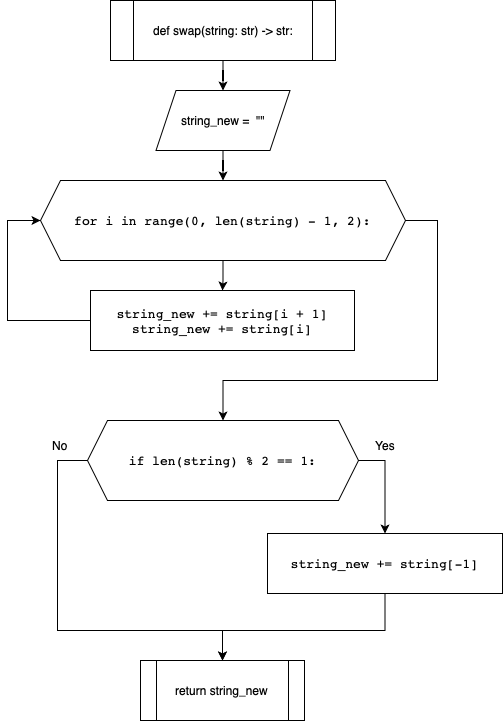

The diagram above was exported from draw.io. Its source (the exported page's mxGraphModel, read from the mxfile embedded in the PNG):
<mxGraphModel dx="946" dy="620" grid="1" gridSize="10" guides="1" tooltips="1" connect="1" arrows="1" fold="1" page="1" pageScale="1" pageWidth="850" pageHeight="1100" math="0" shadow="0">
  <root>
    <mxCell id="0" />
    <mxCell id="1" parent="0" />
    <mxCell id="C63thNZ67COwbDxQCky3-9" style="edgeStyle=orthogonalEdgeStyle;rounded=0;orthogonalLoop=1;jettySize=auto;html=1;entryX=0.5;entryY=0;entryDx=0;entryDy=0;fontColor=#000000;" edge="1" parent="1" source="C63thNZ67COwbDxQCky3-1" target="C63thNZ67COwbDxQCky3-3">
      <mxGeometry relative="1" as="geometry" />
    </mxCell>
    <mxCell id="C63thNZ67COwbDxQCky3-1" value="def swap(string: str) -&amp;gt; str:" style="shape=process;whiteSpace=wrap;html=1;backgroundOutline=1;" vertex="1" parent="1">
      <mxGeometry x="313" y="50" width="225" height="60" as="geometry" />
    </mxCell>
    <mxCell id="C63thNZ67COwbDxQCky3-10" style="edgeStyle=orthogonalEdgeStyle;rounded=0;orthogonalLoop=1;jettySize=auto;html=1;fontColor=#000000;" edge="1" parent="1" source="C63thNZ67COwbDxQCky3-3" target="C63thNZ67COwbDxQCky3-4">
      <mxGeometry relative="1" as="geometry" />
    </mxCell>
    <mxCell id="C63thNZ67COwbDxQCky3-3" value="string_new = &amp;nbsp;&quot;&quot;" style="shape=parallelogram;perimeter=parallelogramPerimeter;whiteSpace=wrap;html=1;fixedSize=1;" vertex="1" parent="1">
      <mxGeometry x="358.5" y="140" width="134" height="60" as="geometry" />
    </mxCell>
    <mxCell id="C63thNZ67COwbDxQCky3-11" style="edgeStyle=orthogonalEdgeStyle;rounded=0;orthogonalLoop=1;jettySize=auto;html=1;entryX=0.5;entryY=0;entryDx=0;entryDy=0;fontColor=#000000;" edge="1" parent="1" source="C63thNZ67COwbDxQCky3-4" target="C63thNZ67COwbDxQCky3-5">
      <mxGeometry relative="1" as="geometry" />
    </mxCell>
    <mxCell id="C63thNZ67COwbDxQCky3-13" style="edgeStyle=orthogonalEdgeStyle;rounded=0;orthogonalLoop=1;jettySize=auto;html=1;fontColor=#000000;exitX=1;exitY=0.5;exitDx=0;exitDy=0;entryX=0.5;entryY=0;entryDx=0;entryDy=0;" edge="1" parent="1" source="C63thNZ67COwbDxQCky3-4" target="C63thNZ67COwbDxQCky3-6">
      <mxGeometry relative="1" as="geometry">
        <Array as="points">
          <mxPoint x="640" y="270" />
          <mxPoint x="640" y="430" />
          <mxPoint x="426" y="430" />
        </Array>
      </mxGeometry>
    </mxCell>
    <mxCell id="C63thNZ67COwbDxQCky3-4" value="&lt;pre style=&quot;font-family: &amp;#34;jetbrains mono&amp;#34; , monospace ; font-size: 9.8pt&quot;&gt;for i in range(0, len(string) - 1, 2):&lt;/pre&gt;" style="shape=hexagon;perimeter=hexagonPerimeter2;whiteSpace=wrap;html=1;fixedSize=1;" vertex="1" parent="1">
      <mxGeometry x="243" y="230" width="365" height="80" as="geometry" />
    </mxCell>
    <mxCell id="C63thNZ67COwbDxQCky3-12" style="edgeStyle=orthogonalEdgeStyle;rounded=0;orthogonalLoop=1;jettySize=auto;html=1;entryX=0;entryY=0.5;entryDx=0;entryDy=0;fontColor=#000000;exitX=0;exitY=0.5;exitDx=0;exitDy=0;" edge="1" parent="1" source="C63thNZ67COwbDxQCky3-5" target="C63thNZ67COwbDxQCky3-4">
      <mxGeometry relative="1" as="geometry">
        <Array as="points">
          <mxPoint x="210" y="370" />
          <mxPoint x="210" y="270" />
        </Array>
      </mxGeometry>
    </mxCell>
    <mxCell id="C63thNZ67COwbDxQCky3-5" value="&lt;pre style=&quot;font-family: &amp;#34;jetbrains mono&amp;#34; , monospace ; font-size: 9.8pt&quot;&gt;&lt;span style=&quot;background-color: rgb(255 , 255 , 255)&quot;&gt;string_new += string[i + 1]&lt;br&gt;string_new += string[i]&lt;/span&gt;&lt;/pre&gt;" style="rounded=0;whiteSpace=wrap;html=1;labelBackgroundColor=none;fontColor=#000000;" vertex="1" parent="1">
      <mxGeometry x="293" y="340" width="264" height="60" as="geometry" />
    </mxCell>
    <mxCell id="C63thNZ67COwbDxQCky3-14" style="edgeStyle=orthogonalEdgeStyle;rounded=0;orthogonalLoop=1;jettySize=auto;html=1;fontColor=#000000;exitX=1;exitY=0.5;exitDx=0;exitDy=0;" edge="1" parent="1" source="C63thNZ67COwbDxQCky3-6" target="C63thNZ67COwbDxQCky3-7">
      <mxGeometry relative="1" as="geometry" />
    </mxCell>
    <mxCell id="C63thNZ67COwbDxQCky3-15" style="edgeStyle=orthogonalEdgeStyle;rounded=0;orthogonalLoop=1;jettySize=auto;html=1;entryX=0.5;entryY=0;entryDx=0;entryDy=0;fontColor=#000000;exitX=0;exitY=0.5;exitDx=0;exitDy=0;" edge="1" parent="1" source="C63thNZ67COwbDxQCky3-6" target="C63thNZ67COwbDxQCky3-8">
      <mxGeometry relative="1" as="geometry">
        <Array as="points">
          <mxPoint x="260" y="510" />
          <mxPoint x="260" y="680" />
          <mxPoint x="425" y="680" />
        </Array>
      </mxGeometry>
    </mxCell>
    <mxCell id="C63thNZ67COwbDxQCky3-6" value="&lt;pre style=&quot;font-family: &amp;#34;jetbrains mono&amp;#34; , monospace ; font-size: 9.8pt&quot;&gt;&lt;span style=&quot;background-color: rgb(255 , 255 , 255)&quot;&gt;if len(string) % 2 == 1:&lt;/span&gt;&lt;/pre&gt;" style="shape=hexagon;perimeter=hexagonPerimeter2;whiteSpace=wrap;html=1;fixedSize=1;labelBackgroundColor=#FFFFFF;fontColor=#000000;" vertex="1" parent="1">
      <mxGeometry x="290" y="470" width="271" height="80" as="geometry" />
    </mxCell>
    <mxCell id="C63thNZ67COwbDxQCky3-16" style="edgeStyle=orthogonalEdgeStyle;rounded=0;orthogonalLoop=1;jettySize=auto;html=1;entryX=0.5;entryY=0;entryDx=0;entryDy=0;fontColor=#000000;" edge="1" parent="1" source="C63thNZ67COwbDxQCky3-7" target="C63thNZ67COwbDxQCky3-8">
      <mxGeometry relative="1" as="geometry">
        <Array as="points">
          <mxPoint x="588" y="680" />
          <mxPoint x="425" y="680" />
        </Array>
      </mxGeometry>
    </mxCell>
    <mxCell id="C63thNZ67COwbDxQCky3-7" value="&lt;pre style=&quot;font-family: &amp;#34;jetbrains mono&amp;#34; , monospace ; font-size: 9.8pt&quot;&gt;&lt;span style=&quot;background-color: rgb(255 , 255 , 255)&quot;&gt;string_new += string[-1]&lt;/span&gt;&lt;/pre&gt;" style="rounded=0;whiteSpace=wrap;html=1;labelBackgroundColor=#FFFFFF;fontColor=#000000;" vertex="1" parent="1">
      <mxGeometry x="470" y="583" width="235" height="60" as="geometry" />
    </mxCell>
    <mxCell id="C63thNZ67COwbDxQCky3-8" value="return string_new" style="shape=process;whiteSpace=wrap;html=1;backgroundOutline=1;labelBackgroundColor=#FFFFFF;fontColor=#000000;" vertex="1" parent="1">
      <mxGeometry x="343" y="710" width="164" height="60" as="geometry" />
    </mxCell>
    <mxCell id="C63thNZ67COwbDxQCky3-17" value="Yes" style="text;html=1;strokeColor=none;fillColor=none;align=center;verticalAlign=middle;whiteSpace=wrap;rounded=0;labelBackgroundColor=#FFFFFF;fontColor=#000000;" vertex="1" parent="1">
      <mxGeometry x="558" y="480" width="60" height="30" as="geometry" />
    </mxCell>
    <mxCell id="C63thNZ67COwbDxQCky3-18" value="No" style="text;html=1;strokeColor=none;fillColor=none;align=center;verticalAlign=middle;whiteSpace=wrap;rounded=0;labelBackgroundColor=#FFFFFF;fontColor=#000000;" vertex="1" parent="1">
      <mxGeometry x="233" y="480" width="60" height="30" as="geometry" />
    </mxCell>
  </root>
</mxGraphModel>